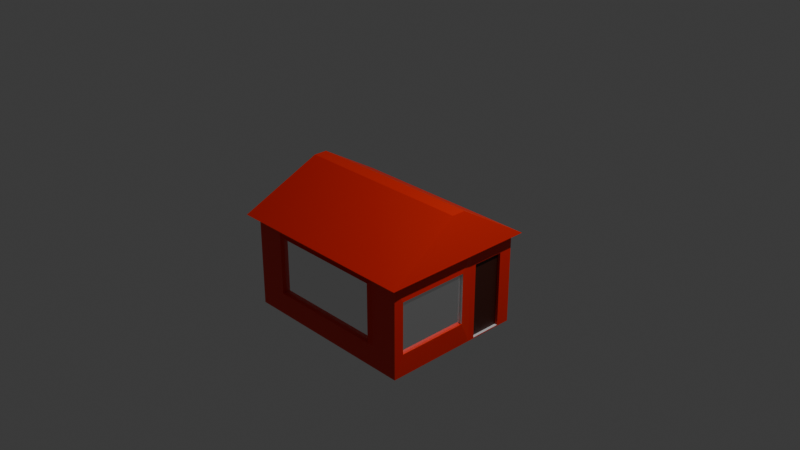 # Source: home.blend  (saved by Blender 4.0.36; exported with 4.5.12 LTS)
import bpy
from mathutils import Matrix  # noqa: F401  (used for matrix-valued properties, if any)

bpy.ops.wm.read_factory_settings(use_empty=True)
scene = bpy.context.scene
scene.name = 'Scene'

# ---- collections
col_collection = bpy.data.collections.new('Collection'); scene.collection.children.link(col_collection)

# ---- materials (node trees are filled in below, after node groups)
mat_material = bpy.data.materials.new('Material')
mat_material.alpha_threshold = 0.0
mat_material.use_transparent_shadow = False
mat_material.roughness = 0.5
mat_material.line_color = (0.0, 0.0, 0.0, 1.0)
mat_001 = bpy.data.materials.new('Материал.001')
mat_001.use_transparent_shadow = False
mat_x = bpy.data.materials.new('Материал')
mat_x.use_transparent_shadow = False
mat_002 = bpy.data.materials.new('Материал.002')
mat_002.use_transparent_shadow = False
mat_003 = bpy.data.materials.new('Материал.003')
mat_003.use_transparent_shadow = False

# ---- material node trees
mat_material.use_nodes = True; mat_material.node_tree.nodes.clear()
_N = mat_material.node_tree.nodes; _L = mat_material.node_tree.links
n0 = _N.new('ShaderNodeOutputMaterial'); n0.name = 'Material Output'; n0.location = (300, 300)
n1 = _N.new('ShaderNodeBsdfPrincipled'); n1.name = 'Principled BSDF'; n1.location = (10, 300)
n1.inputs[3].default_value = 1.45
_L.new(n1.outputs[0], n0.inputs[0])
n0.is_active_output = True
mat_001.use_nodes = True; mat_001.node_tree.nodes.clear()
_N = mat_001.node_tree.nodes; _L = mat_001.node_tree.links
n0 = _N.new('ShaderNodeBsdfPrincipled'); n0.name = 'Принципиальный BSDF'; n0.location = (10, 300)
n0.inputs[0].default_value = (0.8007, 0.02169, 0.005812, 1.0)
n0.inputs[3].default_value = 1.45
n1 = _N.new('ShaderNodeOutputMaterial'); n1.name = 'Вывод материала'; n1.location = (300, 300)
_L.new(n0.outputs[0], n1.inputs[0])
n1.is_active_output = True
mat_x.use_nodes = True; mat_x.node_tree.nodes.clear()
_N = mat_x.node_tree.nodes; _L = mat_x.node_tree.links
n0 = _N.new('ShaderNodeBsdfPrincipled'); n0.name = 'Принципиальный BSDF'; n0.location = (10, 300)
n0.inputs[2].default_value = 0.0
n0.inputs[3].default_value = 46.45
n1 = _N.new('ShaderNodeOutputMaterial'); n1.name = 'Вывод материала'; n1.location = (300, 300)
_L.new(n0.outputs[0], n1.inputs[0])
n1.is_active_output = True
mat_002.use_nodes = True; mat_002.node_tree.nodes.clear()
_N = mat_002.node_tree.nodes; _L = mat_002.node_tree.links
n0 = _N.new('ShaderNodeBsdfPrincipled'); n0.name = 'Принципиальный BSDF'; n0.location = (10, 300)
n0.inputs[0].default_value = (0.0541, 0.01044, 0.005245, 1.0)
n0.inputs[3].default_value = 1.45
n1 = _N.new('ShaderNodeOutputMaterial'); n1.name = 'Вывод материала'; n1.location = (300, 300)
_L.new(n0.outputs[0], n1.inputs[0])
n1.is_active_output = True
mat_003.use_nodes = True; mat_003.node_tree.nodes.clear()
_N = mat_003.node_tree.nodes; _L = mat_003.node_tree.links
n0 = _N.new('ShaderNodeBsdfPrincipled'); n0.name = 'Принципиальный BSDF'; n0.location = (10, 300)
n0.inputs[0].default_value = (0.04686, 7.172e-05, 0.0, 1.0)
n0.inputs[3].default_value = 1.45
n1 = _N.new('ShaderNodeOutputMaterial'); n1.name = 'Вывод материала'; n1.location = (300, 300)
_L.new(n0.outputs[0], n1.inputs[0])
n1.is_active_output = True

# ---- world
world_world = bpy.data.worlds.new('World'); scene.world = world_world
world_world.use_nodes = True; world_world.node_tree.nodes.clear()
_N = world_world.node_tree.nodes; _L = world_world.node_tree.links
n0 = _N.new('ShaderNodeOutputWorld'); n0.name = 'World Output'; n0.location = (300, 300)
n1 = _N.new('ShaderNodeBackground'); n1.name = 'Background'; n1.location = (10, 300)
n1.inputs[0].default_value = (0.05088, 0.05088, 0.05088, 1.0)
_L.new(n1.outputs[0], n0.inputs[0])
n0.is_active_output = True
world_world.color = (0.05088, 0.05088, 0.05088)
world_world.use_sun_shadow = False
world_world.sun_shadow_jitter_overblur = 0.0

# ---- cameras
cam_camera = bpy.data.cameras.new('Camera')
cam_camera.clip_end = 100.0
cam_camera.ortho_scale = 7.314

# ---- lights
light_light = bpy.data.lights.new('Light', 'POINT')
light_light.transmission_factor = 0.0
light_light.use_soft_falloff = False
light_light.energy = 1000.0
light_light.shadow_soft_size = 0.1
light_light.shadow_maximum_resolution = 0.006
light_light.use_absolute_resolution = True

# ---- meshes
me_cube = bpy.data.meshes.new('Cube')
me_cube.from_pydata([(1.0, 0.5769, 0.02477), (1.0, 0.5769, -1.0), (1.0, -1.0, 0.02477), (1.014, -0.9051, -0.7477), (-1.0, 0.5769, 0.02477), (-1.0, 0.5769, -1.0), (-1.0, -1.0, 0.02477), (-1.0, -1.0, -1.0), (-1.0, 0.0, -1.0), (1.0, 0.0, 0.02477), (-1.0, 0.0, 0.02477), (1.014, -0.1164, -0.7477), (-1.0, 0.5, 0.02477), (1.0, 0.4256, -0.9882), (-1.0, 0.5, -1.0), (1.0, 0.5, 0.02477), (1.0, 0.5769, 0.0), (-1.0, -1.0, 0.0), (1.014, -0.9051, -0.184), (-1.0, 0.5769, 0.0), (1.014, -0.1164, -0.184), (-1.0, 0.0, 0.0), (1.0, 0.4256, -0.1611), (-1.0, 0.5, 0.0), (1.0, -1.0, 0.0), (1.0, -1.0, -1.0), (1.0, 0.07442, -0.9882), (1.0, 0.07442, -0.1611), (1.0, 0.0, -0.0002057), (1.0, 0.0, -0.9998), (1.0, 0.5, -0.9998), (1.0, 0.5, -0.0002057), (0.9694, 0.07442, -0.1611), (0.9694, 0.07442, -0.9882), (0.9694, 0.4256, -0.9882), (0.9694, 0.4256, -0.1611), (0.9852, -0.9051, -0.184), (0.9852, -0.9051, -0.7477), (0.9852, -0.1164, -0.7477), (0.9852, -0.1164, -0.184), (1.093, -1.095, 0.02477), (-1.093, -1.095, 0.02477), (1.093, -0.001789, 0.02477), (-1.093, 0.5448, 0.02477), (-1.093, 0.6288, 0.02477), (1.093, 0.6288, 0.02477), (1.093, 0.5448, 0.02477), (-1.093, -0.001789, 0.02477), (1.0, -0.2607, 0.4728), (-1.0, -0.2607, 0.4728), (-1.0, -0.1105, 0.4728), (1.0, -0.1105, 0.4728), (0.6865, -1.0, -0.07103), (0.6865, -1.0, -0.7575), (-0.6865, -1.0, -0.7575), (-0.6865, -1.0, -0.07103), (0.6488, -1.022, -0.08986), (0.6488, -1.022, -0.7387), (-0.6488, -1.022, -0.7387), (-0.6488, -1.022, -0.08986), (0.6488, -0.9768, -0.08986), (0.6488, -0.9768, -0.7387), (-0.6488, -0.9768, -0.7387), (-0.6488, -0.9768, -0.08986)], [], [(0, 4, 44, 45), (24, 2, 6, 17), (23, 12, 4, 19), (8, 29, 25, 7), (28, 9, 2, 24), (19, 4, 0, 16), (31, 15, 9, 28), (14, 30, 29, 8), (17, 6, 10, 21), (15, 0, 45, 46), (10, 6, 41, 47), (5, 1, 30, 14), (16, 0, 15, 31), (21, 10, 12, 23), (8, 21, 23, 14), (1, 16, 31, 30), (7, 17, 21, 8), (22, 27, 32, 35), (5, 19, 16, 1), (11, 20, 39, 38), (14, 23, 19, 5), (24, 17, 55, 52), (3, 18, 24, 25), (11, 3, 25, 29), (20, 11, 29, 28), (18, 20, 28, 24), (26, 27, 28, 29), (13, 26, 29, 30), (22, 13, 30, 31), (27, 22, 31, 28), (34, 35, 32, 33), (26, 13, 34, 33), (13, 22, 35, 34), (27, 26, 33, 32), (38, 39, 36, 37), (18, 3, 37, 36), (20, 18, 36, 39), (3, 11, 38, 37), (41, 40, 48, 49), (43, 47, 41, 49, 50, 44), (46, 45, 51, 48, 40, 42), (6, 2, 40, 41), (9, 15, 46, 42), (12, 10, 47, 43), (4, 12, 43, 44), (2, 9, 42, 40), (45, 44, 50, 51), (50, 49, 48, 51), (55, 54, 58, 59), (7, 25, 53, 54), (25, 24, 52, 53), (17, 7, 54, 55), (56, 59, 63, 60), (53, 52, 56, 57), (52, 55, 59, 56), (54, 53, 57, 58), (61, 60, 63, 62), (58, 57, 61, 62), (59, 58, 62, 63), (57, 56, 60, 61)])
me_cube.polygons.foreach_set('material_index', [1, 1, 1, 0, 1, 1, 1, 0, 1, 1, 1, 0, 1, 1, 1, 1, 1, 0, 1, 0, 1, 1, 1, 1, 1, 1, 1, 1, 1, 1, 3, 0, 1, 1, 2, 1, 0, 1, 1, 1, 1, 1, 1, 1, 1, 1, 1, 1, 1, 1, 1, 1, 1, 1, 1, 1, 2, 1, 1, 1])
_uv = me_cube.uv_layers.new(name='UVMap')
_uv.uv.foreach_set('vector', [0.625, 0.5, 0.625, 0.25, 0.625, 0.25, 0.625, 0.5, 0.5, 0.75, 0.625, 0.75, 0.625, 1.0, 0.5, 1.0, 0.5, 0.1875, 0.625, 0.1875, 0.625, 0.25, 0.5, 0.25, 0.125, 0.625, 0.375, 0.625, 0.375, 0.75, 0.125, 0.75, 0.5, 0.625, 0.625, 0.625, 0.625, 0.75, 0.5, 0.75, 0.5, 0.25, 0.625, 0.25, 0.625, 0.5, 0.5, 0.5, 0.5, 0.5625, 0.625, 0.5625, 0.625, 0.625, 0.5, 0.625, 0.125, 0.5625, 0.375, 0.5625, 0.375, 0.625, 0.125, 0.625, 0.5, 0.0, 0.625, 0.0, 0.625, 0.125, 0.5, 0.125, 0.625, 0.5625, 0.625, 0.5, 0.625, 0.5, 0.625, 0.5625, 0.625, 0.125, 0.625, 0.0, 0.625, 0.0, 0.625, 0.125, 0.125, 0.5, 0.375, 0.5, 0.375, 0.5625, 0.125, 0.5625, 0.5, 0.5, 0.625, 0.5, 0.625, 0.5625, 0.5, 0.5625, 0.5, 0.125, 0.625, 0.125, 0.625, 0.1875, 0.5, 0.1875, 0.375, 0.125, 0.5, 0.125, 0.5, 0.1875, 0.375, 0.1875, 0.375, 0.5, 0.5, 0.5, 0.5, 0.5625, 0.375, 0.5625, 0.375, 0.0, 0.5, 0.0, 0.5, 0.125, 0.375, 0.125, 0.4907, 0.5718, 0.4907, 0.6157, 0.4907, 0.6157, 0.4907, 0.5718, 0.375, 0.25, 0.5, 0.25, 0.5, 0.5, 0.375, 0.5, 0.3977, 0.6477, 0.4773, 0.6477, 0.4773, 0.6477, 0.3977, 0.6477, 0.375, 0.1875, 0.5, 0.1875, 0.5, 0.25, 0.375, 0.25, 0.5, 0.75, 0.5, 1.0, 0.5, 1.0, 0.5, 0.75, 0.3977, 0.7273, 0.4773, 0.7273, 0.5, 0.75, 0.375, 0.75, 0.3977, 0.6477, 0.3977, 0.7273, 0.375, 0.75, 0.375, 0.625, 0.4773, 0.6477, 0.3977, 0.6477, 0.375, 0.625, 0.5, 0.625, 0.4773, 0.7273, 0.4773, 0.6477, 0.5, 0.625, 0.5, 0.75, 0.3843, 0.6157, 0.4907, 0.6157, 0.5, 0.625, 0.375, 0.625, 0.3843, 0.5718, 0.3843, 0.6157, 0.375, 0.625, 0.375, 0.5625, 0.4907, 0.5718, 0.3843, 0.5718, 0.375, 0.5625, 0.5, 0.5625, 0.4907, 0.6157, 0.4907, 0.5718, 0.5, 0.5625, 0.5, 0.625, 0.3843, 0.5718, 0.4907, 0.5718, 0.4907, 0.6157, 0.3843, 0.6157, 0.3843, 0.6157, 0.3843, 0.5718, 0.3843, 0.5718, 0.3843, 0.6157, 0.3843, 0.5718, 0.4907, 0.5718, 0.4907, 0.5718, 0.3843, 0.5718, 0.4907, 0.6157, 0.3843, 0.6157, 0.3843, 0.6157, 0.4907, 0.6157, 0.3977, 0.6477, 0.4773, 0.6477, 0.4773, 0.7273, 0.3977, 0.7273, 0.4773, 0.7273, 0.3977, 0.7273, 0.3977, 0.7273, 0.4773, 0.7273, 0.4773, 0.6477, 0.4773, 0.7273, 0.4773, 0.7273, 0.4773, 0.6477, 0.3977, 0.7273, 0.3977, 0.6477, 0.3977, 0.6477, 0.3977, 0.7273, 0.625, 1.0, 0.625, 0.75, 0.625, 0.75, 0.625, 1.0, 0.625, 0.1875, 0.625, 0.125, 0.625, 0.0, 0.625, 0.0, 0.625, 0.25, 0.625, 0.25, 0.625, 0.5625, 0.625, 0.5, 0.625, 0.5, 0.625, 0.75, 0.625, 0.75, 0.625, 0.625, 0.625, 1.0, 0.625, 0.75, 0.625, 0.75, 0.625, 1.0, 0.625, 0.625, 0.625, 0.5625, 0.625, 0.5625, 0.625, 0.625, 0.625, 0.1875, 0.625, 0.125, 0.625, 0.125, 0.625, 0.1875, 0.625, 0.25, 0.625, 0.1875, 0.625, 0.1875, 0.625, 0.25, 0.625, 0.75, 0.625, 0.625, 0.625, 0.625, 0.625, 0.75, 0.625, 0.5, 0.625, 0.25, 0.625, 0.25, 0.625, 0.5, 0.875, 0.5, 0.875, 0.75, 0.625, 0.75, 0.625, 0.5, 0.5, 0.0, 0.375, 0.0, 0.375, 0.0, 0.5, 0.0, 0.125, 0.75, 0.375, 0.75, 0.375, 0.75, 0.125, 0.75, 0.375, 0.75, 0.5, 0.75, 0.5, 0.75, 0.375, 0.75, 0.5, 0.0, 0.375, 0.0, 0.375, 0.0, 0.5, 0.0, 0.5, 0.75, 0.5, 1.0, 0.5, 1.0, 0.5, 0.75, 0.375, 0.75, 0.5, 0.75, 0.5, 0.75, 0.375, 0.75, 0.5, 0.75, 0.5, 1.0, 0.5, 1.0, 0.5, 0.75, 0.125, 0.75, 0.375, 0.75, 0.375, 0.75, 0.125, 0.75, 0.375, 0.75, 0.5, 0.75, 0.5, 1.0, 0.375, 1.0, 0.125, 0.75, 0.375, 0.75, 0.375, 0.75, 0.125, 0.75, 0.5, 0.0, 0.375, 0.0, 0.375, 0.0, 0.5, 0.0, 0.375, 0.75, 0.5, 0.75, 0.5, 0.75, 0.375, 0.75])
me_cube.materials.append(mat_material)
me_cube.materials.append(mat_001)
me_cube.materials.append(mat_x)
me_cube.materials.append(mat_002)
me_cube.materials.append(mat_003)
me_cube.use_mirror_vertex_groups = False
me_cube.update()

# ---- objects
ob_cube = bpy.data.objects.new('Cube', me_cube)
ob_light = bpy.data.objects.new('Light', light_light)
ob_camera = bpy.data.objects.new('Camera', cam_camera)

# ---- transforms, parenting, visibility, modifiers, constraints
ob_cube.location = (0.0, 0.0, 0.0)
ob_cube.lock_rotations_4d = False
ob_cube.empty_display_type = 'ARROWS'
ob_cube.lineart.crease_threshold = 0.0
ob_light.location = (4.076, 1.005, 5.904)
ob_light.rotation_euler = (0.6503, 0.05522, 1.866)
ob_light.lock_rotations_4d = False
ob_light.empty_display_type = 'ARROWS'
ob_light.color = (0.0, 0.0, 0.0, 0.0)
ob_light.lineart.crease_threshold = 0.0
ob_camera.location = (7.359, -6.926, 4.958)
ob_camera.rotation_euler = (1.109, 0.0, 0.8149)
ob_camera.lock_rotations_4d = False
ob_camera.empty_display_type = 'ARROWS'
ob_camera.color = (0.0, 0.0, 0.0, 0.0)
ob_camera.display_type = 'WIRE'
ob_camera.lineart.crease_threshold = 0.0

# ---- collection membership
col_collection.objects.link(ob_cube)
col_collection.objects.link(ob_light)
col_collection.objects.link(ob_camera)

# ---- scene / render settings (as saved in the file)
scene.camera = ob_camera
scene.frame_start = 1; scene.frame_end = 250; scene.frame_set(1)
scene.render.engine = 'BLENDER_EEVEE_NEXT'
scene.cycles.sampling_pattern = 'TABULATED_SOBOL'
bpy.context.view_layer.update()
